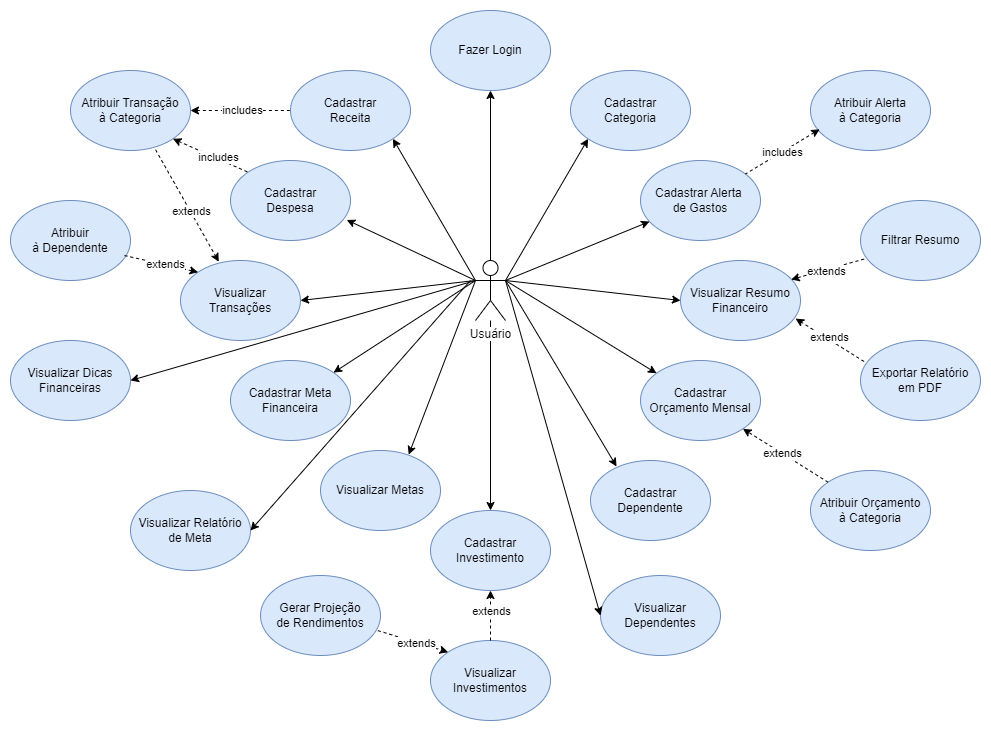

The diagram above was exported from draw.io. Its source (the exported page's mxGraphModel, read from the mxfile embedded in the PNG):
<mxGraphModel dx="2122" dy="1827" grid="1" gridSize="10" guides="1" tooltips="1" connect="1" arrows="1" fold="1" page="1" pageScale="1" pageWidth="827" pageHeight="1169" math="0" shadow="0">
  <root>
    <mxCell id="0" />
    <mxCell id="1" parent="0" />
    <mxCell id="9I5WZ3n3c2VylHTn23nX-39" style="edgeStyle=orthogonalEdgeStyle;rounded=0;orthogonalLoop=1;jettySize=auto;html=1;" parent="1" source="9I5WZ3n3c2VylHTn23nX-1" target="9I5WZ3n3c2VylHTn23nX-2" edge="1">
      <mxGeometry relative="1" as="geometry" />
    </mxCell>
    <mxCell id="9I5WZ3n3c2VylHTn23nX-40" style="edgeStyle=orthogonalEdgeStyle;rounded=0;orthogonalLoop=1;jettySize=auto;html=1;" parent="1" source="9I5WZ3n3c2VylHTn23nX-1" target="9I5WZ3n3c2VylHTn23nX-27" edge="1">
      <mxGeometry relative="1" as="geometry" />
    </mxCell>
    <mxCell id="9I5WZ3n3c2VylHTn23nX-1" value="&lt;span style=&quot;background-color: rgb(255, 255, 255);&quot;&gt;Usuário&lt;/span&gt;" style="shape=umlActor;verticalLabelPosition=bottom;verticalAlign=top;html=1;outlineConnect=0;" parent="1" vertex="1">
      <mxGeometry x="365" y="190" width="30" height="60" as="geometry" />
    </mxCell>
    <mxCell id="9I5WZ3n3c2VylHTn23nX-2" value="Fazer Login" style="ellipse;whiteSpace=wrap;html=1;fillColor=#dae8fc;strokeColor=#6c8ebf;" parent="1" vertex="1">
      <mxGeometry x="320" y="-60" width="120" height="80" as="geometry" />
    </mxCell>
    <mxCell id="9I5WZ3n3c2VylHTn23nX-4" value="Visualizar &lt;br&gt;Transações" style="ellipse;whiteSpace=wrap;html=1;fillColor=#dae8fc;strokeColor=#6c8ebf;" parent="1" vertex="1">
      <mxGeometry x="70" y="190" width="120" height="80" as="geometry" />
    </mxCell>
    <mxCell id="9I5WZ3n3c2VylHTn23nX-5" value="Cadastrar&lt;br&gt;Receita" style="ellipse;whiteSpace=wrap;html=1;fillColor=#dae8fc;strokeColor=#6c8ebf;" parent="1" vertex="1">
      <mxGeometry x="180" width="120" height="80" as="geometry" />
    </mxCell>
    <mxCell id="9I5WZ3n3c2VylHTn23nX-6" value="Cadastrar&lt;br&gt;Despesa" style="ellipse;whiteSpace=wrap;html=1;fillColor=#dae8fc;strokeColor=#6c8ebf;" parent="1" vertex="1">
      <mxGeometry x="120" y="90" width="120" height="80" as="geometry" />
    </mxCell>
    <mxCell id="9I5WZ3n3c2VylHTn23nX-7" value="Visualizar Dicas&lt;br&gt;Financeiras" style="ellipse;whiteSpace=wrap;html=1;fillColor=#dae8fc;strokeColor=#6c8ebf;" parent="1" vertex="1">
      <mxGeometry x="-100" y="270" width="120" height="80" as="geometry" />
    </mxCell>
    <mxCell id="9I5WZ3n3c2VylHTn23nX-9" value="Cadastrar Meta &lt;br&gt;Financeira" style="ellipse;whiteSpace=wrap;html=1;fillColor=#dae8fc;strokeColor=#6c8ebf;" parent="1" vertex="1">
      <mxGeometry x="120" y="290" width="120" height="80" as="geometry" />
    </mxCell>
    <mxCell id="9I5WZ3n3c2VylHTn23nX-10" value="Cadastrar Dependente" style="ellipse;whiteSpace=wrap;html=1;fillColor=#dae8fc;strokeColor=#6c8ebf;" parent="1" vertex="1">
      <mxGeometry x="480" y="390" width="120" height="80" as="geometry" />
    </mxCell>
    <mxCell id="9I5WZ3n3c2VylHTn23nX-11" value="Atribuir Transação&lt;br&gt;à Categoria" style="ellipse;whiteSpace=wrap;html=1;fillColor=#dae8fc;strokeColor=#6c8ebf;" parent="1" vertex="1">
      <mxGeometry x="-40" width="120" height="80" as="geometry" />
    </mxCell>
    <mxCell id="9I5WZ3n3c2VylHTn23nX-12" value="Cadastrar&lt;br&gt;Categoria" style="ellipse;whiteSpace=wrap;html=1;fillColor=#dae8fc;strokeColor=#6c8ebf;" parent="1" vertex="1">
      <mxGeometry x="460" width="120" height="80" as="geometry" />
    </mxCell>
    <mxCell id="9I5WZ3n3c2VylHTn23nX-13" value="Cadastrar Alerta&amp;nbsp;&lt;br&gt;de Gastos" style="ellipse;whiteSpace=wrap;html=1;fillColor=#dae8fc;strokeColor=#6c8ebf;" parent="1" vertex="1">
      <mxGeometry x="530" y="90" width="120" height="80" as="geometry" />
    </mxCell>
    <mxCell id="9I5WZ3n3c2VylHTn23nX-16" value="Visualizar Resumo&lt;br&gt;Financeiro" style="ellipse;whiteSpace=wrap;html=1;fillColor=#dae8fc;strokeColor=#6c8ebf;" parent="1" vertex="1">
      <mxGeometry x="570" y="190" width="120" height="80" as="geometry" />
    </mxCell>
    <mxCell id="9I5WZ3n3c2VylHTn23nX-17" value="Exportar Relatório&lt;br&gt;em PDF" style="ellipse;whiteSpace=wrap;html=1;fillColor=#dae8fc;strokeColor=#6c8ebf;" parent="1" vertex="1">
      <mxGeometry x="750" y="270" width="120" height="80" as="geometry" />
    </mxCell>
    <mxCell id="9I5WZ3n3c2VylHTn23nX-19" value="Filtrar Resumo" style="ellipse;whiteSpace=wrap;html=1;fillColor=#dae8fc;strokeColor=#6c8ebf;" parent="1" vertex="1">
      <mxGeometry x="750" y="130" width="120" height="80" as="geometry" />
    </mxCell>
    <mxCell id="9I5WZ3n3c2VylHTn23nX-20" value="Atribuir &lt;br&gt;à Dependente" style="ellipse;whiteSpace=wrap;html=1;fillColor=#dae8fc;strokeColor=#6c8ebf;" parent="1" vertex="1">
      <mxGeometry x="-100" y="130" width="120" height="80" as="geometry" />
    </mxCell>
    <mxCell id="9I5WZ3n3c2VylHTn23nX-21" value="Atribuir Alerta&lt;br&gt;à Categoria" style="ellipse;whiteSpace=wrap;html=1;fillColor=#dae8fc;strokeColor=#6c8ebf;" parent="1" vertex="1">
      <mxGeometry x="700" width="120" height="80" as="geometry" />
    </mxCell>
    <mxCell id="9I5WZ3n3c2VylHTn23nX-22" value="Atribuir Orçamento&lt;br&gt;à Categoria" style="ellipse;whiteSpace=wrap;html=1;fillColor=#dae8fc;strokeColor=#6c8ebf;" parent="1" vertex="1">
      <mxGeometry x="700" y="400" width="120" height="80" as="geometry" />
    </mxCell>
    <mxCell id="9I5WZ3n3c2VylHTn23nX-23" value="Cadastrar &lt;br&gt;Orçamento Mensal" style="ellipse;whiteSpace=wrap;html=1;fillColor=#dae8fc;strokeColor=#6c8ebf;" parent="1" vertex="1">
      <mxGeometry x="530" y="290" width="120" height="80" as="geometry" />
    </mxCell>
    <mxCell id="9I5WZ3n3c2VylHTn23nX-25" value="Visualizar Metas" style="ellipse;whiteSpace=wrap;html=1;fillColor=#dae8fc;strokeColor=#6c8ebf;" parent="1" vertex="1">
      <mxGeometry x="210" y="380" width="120" height="80" as="geometry" />
    </mxCell>
    <mxCell id="9I5WZ3n3c2VylHTn23nX-26" value="Visualizar Relatório&lt;br&gt;de Meta" style="ellipse;whiteSpace=wrap;html=1;fillColor=#dae8fc;strokeColor=#6c8ebf;" parent="1" vertex="1">
      <mxGeometry x="20" y="420" width="120" height="80" as="geometry" />
    </mxCell>
    <mxCell id="9I5WZ3n3c2VylHTn23nX-27" value="Cadastrar Investimento" style="ellipse;whiteSpace=wrap;html=1;fillColor=#dae8fc;strokeColor=#6c8ebf;" parent="1" vertex="1">
      <mxGeometry x="320" y="440" width="120" height="80" as="geometry" />
    </mxCell>
    <mxCell id="9I5WZ3n3c2VylHTn23nX-28" value="Visualizar Investimentos" style="ellipse;whiteSpace=wrap;html=1;fillColor=#dae8fc;strokeColor=#6c8ebf;" parent="1" vertex="1">
      <mxGeometry x="320" y="570" width="120" height="80" as="geometry" />
    </mxCell>
    <mxCell id="9I5WZ3n3c2VylHTn23nX-29" value="Gerar Projeção&lt;br&gt;de Rendimentos" style="ellipse;whiteSpace=wrap;html=1;fillColor=#dae8fc;strokeColor=#6c8ebf;" parent="1" vertex="1">
      <mxGeometry x="150" y="505" width="120" height="80" as="geometry" />
    </mxCell>
    <mxCell id="9I5WZ3n3c2VylHTn23nX-31" value="Visualizar Dependentes" style="ellipse;whiteSpace=wrap;html=1;fillColor=#dae8fc;strokeColor=#6c8ebf;" parent="1" vertex="1">
      <mxGeometry x="490" y="505" width="120" height="80" as="geometry" />
    </mxCell>
    <mxCell id="9I5WZ3n3c2VylHTn23nX-33" value="" style="endArrow=classic;html=1;rounded=0;exitX=0;exitY=0.3333333333333333;exitDx=0;exitDy=0;exitPerimeter=0;entryX=1;entryY=1;entryDx=0;entryDy=0;" parent="1" source="9I5WZ3n3c2VylHTn23nX-1" target="9I5WZ3n3c2VylHTn23nX-5" edge="1">
      <mxGeometry width="50" height="50" relative="1" as="geometry">
        <mxPoint x="390" y="300" as="sourcePoint" />
        <mxPoint x="440" y="250" as="targetPoint" />
      </mxGeometry>
    </mxCell>
    <mxCell id="9I5WZ3n3c2VylHTn23nX-34" value="" style="endArrow=classic;html=1;rounded=0;exitX=0;exitY=0.3333333333333333;exitDx=0;exitDy=0;exitPerimeter=0;entryX=0.969;entryY=0.743;entryDx=0;entryDy=0;entryPerimeter=0;" parent="1" source="9I5WZ3n3c2VylHTn23nX-1" target="9I5WZ3n3c2VylHTn23nX-6" edge="1">
      <mxGeometry width="50" height="50" relative="1" as="geometry">
        <mxPoint x="375" y="220" as="sourcePoint" />
        <mxPoint x="292" y="78" as="targetPoint" />
      </mxGeometry>
    </mxCell>
    <mxCell id="9I5WZ3n3c2VylHTn23nX-35" value="" style="endArrow=classic;html=1;rounded=0;entryX=1;entryY=0.5;entryDx=0;entryDy=0;exitX=0;exitY=0.3333333333333333;exitDx=0;exitDy=0;exitPerimeter=0;" parent="1" source="9I5WZ3n3c2VylHTn23nX-1" target="9I5WZ3n3c2VylHTn23nX-4" edge="1">
      <mxGeometry width="50" height="50" relative="1" as="geometry">
        <mxPoint x="360" y="210" as="sourcePoint" />
        <mxPoint x="302" y="88" as="targetPoint" />
      </mxGeometry>
    </mxCell>
    <mxCell id="9I5WZ3n3c2VylHTn23nX-37" value="" style="endArrow=classic;html=1;rounded=0;exitX=0;exitY=0.3333333333333333;exitDx=0;exitDy=0;exitPerimeter=0;" parent="1" source="9I5WZ3n3c2VylHTn23nX-1" target="9I5WZ3n3c2VylHTn23nX-9" edge="1">
      <mxGeometry width="50" height="50" relative="1" as="geometry">
        <mxPoint x="395" y="240" as="sourcePoint" />
        <mxPoint x="312" y="98" as="targetPoint" />
      </mxGeometry>
    </mxCell>
    <mxCell id="9I5WZ3n3c2VylHTn23nX-38" value="" style="endArrow=classic;html=1;rounded=0;exitX=0;exitY=0.3333333333333333;exitDx=0;exitDy=0;exitPerimeter=0;entryX=0.735;entryY=0.051;entryDx=0;entryDy=0;entryPerimeter=0;" parent="1" source="9I5WZ3n3c2VylHTn23nX-1" target="9I5WZ3n3c2VylHTn23nX-25" edge="1">
      <mxGeometry width="50" height="50" relative="1" as="geometry">
        <mxPoint x="405" y="250" as="sourcePoint" />
        <mxPoint x="322" y="108" as="targetPoint" />
      </mxGeometry>
    </mxCell>
    <mxCell id="9I5WZ3n3c2VylHTn23nX-42" value="" style="endArrow=classic;html=1;rounded=0;exitX=1;exitY=0.3333333333333333;exitDx=0;exitDy=0;exitPerimeter=0;entryX=0.217;entryY=0.074;entryDx=0;entryDy=0;entryPerimeter=0;" parent="1" source="9I5WZ3n3c2VylHTn23nX-1" target="9I5WZ3n3c2VylHTn23nX-10" edge="1">
      <mxGeometry width="50" height="50" relative="1" as="geometry">
        <mxPoint x="415" y="260" as="sourcePoint" />
        <mxPoint x="332" y="118" as="targetPoint" />
      </mxGeometry>
    </mxCell>
    <mxCell id="9I5WZ3n3c2VylHTn23nX-43" value="" style="endArrow=classic;html=1;rounded=0;exitX=1;exitY=0.3333333333333333;exitDx=0;exitDy=0;exitPerimeter=0;" parent="1" source="9I5WZ3n3c2VylHTn23nX-1" target="9I5WZ3n3c2VylHTn23nX-23" edge="1">
      <mxGeometry width="50" height="50" relative="1" as="geometry">
        <mxPoint x="450" y="160" as="sourcePoint" />
        <mxPoint x="342" y="128" as="targetPoint" />
      </mxGeometry>
    </mxCell>
    <mxCell id="9I5WZ3n3c2VylHTn23nX-44" value="" style="endArrow=classic;html=1;rounded=0;exitX=1;exitY=0.3333333333333333;exitDx=0;exitDy=0;exitPerimeter=0;entryX=0;entryY=0.5;entryDx=0;entryDy=0;" parent="1" source="9I5WZ3n3c2VylHTn23nX-1" target="9I5WZ3n3c2VylHTn23nX-16" edge="1">
      <mxGeometry width="50" height="50" relative="1" as="geometry">
        <mxPoint x="435" y="280" as="sourcePoint" />
        <mxPoint x="352" y="138" as="targetPoint" />
      </mxGeometry>
    </mxCell>
    <mxCell id="9I5WZ3n3c2VylHTn23nX-45" value="" style="endArrow=classic;html=1;rounded=0;exitX=1;exitY=0.3333333333333333;exitDx=0;exitDy=0;exitPerimeter=0;" parent="1" source="9I5WZ3n3c2VylHTn23nX-1" target="9I5WZ3n3c2VylHTn23nX-13" edge="1">
      <mxGeometry width="50" height="50" relative="1" as="geometry">
        <mxPoint x="445" y="290" as="sourcePoint" />
        <mxPoint x="362" y="148" as="targetPoint" />
      </mxGeometry>
    </mxCell>
    <mxCell id="9I5WZ3n3c2VylHTn23nX-46" value="" style="endArrow=classic;html=1;rounded=0;exitX=1;exitY=0.3333333333333333;exitDx=0;exitDy=0;exitPerimeter=0;entryX=0;entryY=1;entryDx=0;entryDy=0;" parent="1" source="9I5WZ3n3c2VylHTn23nX-1" target="9I5WZ3n3c2VylHTn23nX-12" edge="1">
      <mxGeometry width="50" height="50" relative="1" as="geometry">
        <mxPoint x="455" y="300" as="sourcePoint" />
        <mxPoint x="372" y="158" as="targetPoint" />
      </mxGeometry>
    </mxCell>
    <mxCell id="9I5WZ3n3c2VylHTn23nX-48" value="" style="endArrow=classic;dashed=1;html=1;rounded=0;startArrow=none;startFill=0;entryX=0;entryY=0;entryDx=0;entryDy=0;exitX=0.978;exitY=0.689;exitDx=0;exitDy=0;exitPerimeter=0;endFill=1;" parent="1" source="9I5WZ3n3c2VylHTn23nX-29" target="9I5WZ3n3c2VylHTn23nX-28" edge="1">
      <mxGeometry width="50" height="50" relative="1" as="geometry">
        <mxPoint x="390" y="380" as="sourcePoint" />
        <mxPoint x="440" y="330" as="targetPoint" />
      </mxGeometry>
    </mxCell>
    <mxCell id="9I5WZ3n3c2VylHTn23nX-51" value="extends" style="edgeLabel;html=1;align=center;verticalAlign=middle;resizable=0;points=[];" parent="9I5WZ3n3c2VylHTn23nX-48" connectable="0" vertex="1">
      <mxGeometry x="0.4195" y="-3" relative="1" as="geometry">
        <mxPoint x="-11" y="-6" as="offset" />
      </mxGeometry>
    </mxCell>
    <mxCell id="9I5WZ3n3c2VylHTn23nX-49" value="" style="endArrow=classic;dashed=1;html=1;rounded=0;startArrow=none;startFill=0;entryX=0.5;entryY=1;entryDx=0;entryDy=0;endFill=1;" parent="1" source="9I5WZ3n3c2VylHTn23nX-28" target="9I5WZ3n3c2VylHTn23nX-27" edge="1">
      <mxGeometry width="50" height="50" relative="1" as="geometry">
        <mxPoint x="400" y="390" as="sourcePoint" />
        <mxPoint x="450" y="340" as="targetPoint" />
      </mxGeometry>
    </mxCell>
    <mxCell id="9I5WZ3n3c2VylHTn23nX-50" value="extends" style="edgeLabel;html=1;align=center;verticalAlign=middle;resizable=0;points=[];" parent="9I5WZ3n3c2VylHTn23nX-49" connectable="0" vertex="1">
      <mxGeometry x="0.5067" y="1" relative="1" as="geometry">
        <mxPoint x="1" y="8" as="offset" />
      </mxGeometry>
    </mxCell>
    <mxCell id="9I5WZ3n3c2VylHTn23nX-56" value="" style="endArrow=classic;dashed=1;html=1;rounded=0;startArrow=none;startFill=0;entryX=0.319;entryY=0.015;entryDx=0;entryDy=0;exitX=0.709;exitY=0.99;exitDx=0;exitDy=0;exitPerimeter=0;entryPerimeter=0;endFill=1;" parent="1" source="9I5WZ3n3c2VylHTn23nX-11" target="9I5WZ3n3c2VylHTn23nX-4" edge="1">
      <mxGeometry width="50" height="50" relative="1" as="geometry">
        <mxPoint x="410" y="600" as="sourcePoint" />
        <mxPoint x="410" y="550" as="targetPoint" />
      </mxGeometry>
    </mxCell>
    <mxCell id="9I5WZ3n3c2VylHTn23nX-57" value="extends" style="edgeLabel;html=1;align=center;verticalAlign=middle;resizable=0;points=[];" parent="9I5WZ3n3c2VylHTn23nX-56" connectable="0" vertex="1">
      <mxGeometry x="0.5067" y="1" relative="1" as="geometry">
        <mxPoint x="-13" y="-23" as="offset" />
      </mxGeometry>
    </mxCell>
    <mxCell id="9I5WZ3n3c2VylHTn23nX-58" value="" style="endArrow=none;dashed=1;html=1;rounded=0;startArrow=classic;startFill=1;exitX=0.076;exitY=0.735;exitDx=0;exitDy=0;exitPerimeter=0;" parent="1" source="9I5WZ3n3c2VylHTn23nX-21" target="9I5WZ3n3c2VylHTn23nX-13" edge="1">
      <mxGeometry width="50" height="50" relative="1" as="geometry">
        <mxPoint x="26" y="168" as="sourcePoint" />
        <mxPoint x="130" y="140" as="targetPoint" />
      </mxGeometry>
    </mxCell>
    <mxCell id="9I5WZ3n3c2VylHTn23nX-59" value="includes" style="edgeLabel;html=1;align=center;verticalAlign=middle;resizable=0;points=[];" parent="9I5WZ3n3c2VylHTn23nX-58" connectable="0" vertex="1">
      <mxGeometry x="0.5067" y="1" relative="1" as="geometry">
        <mxPoint x="17" y="-12" as="offset" />
      </mxGeometry>
    </mxCell>
    <mxCell id="9I5WZ3n3c2VylHTn23nX-60" value="" style="endArrow=classic;dashed=1;html=1;rounded=0;startArrow=none;startFill=0;entryX=0;entryY=0;entryDx=0;entryDy=0;exitX=0.95;exitY=0.688;exitDx=0;exitDy=0;exitPerimeter=0;endFill=1;" parent="1" source="9I5WZ3n3c2VylHTn23nX-20" target="9I5WZ3n3c2VylHTn23nX-4" edge="1">
      <mxGeometry width="50" height="50" relative="1" as="geometry">
        <mxPoint x="36" y="178" as="sourcePoint" />
        <mxPoint x="140" y="150" as="targetPoint" />
      </mxGeometry>
    </mxCell>
    <mxCell id="9I5WZ3n3c2VylHTn23nX-61" value="extends" style="edgeLabel;html=1;align=center;verticalAlign=middle;resizable=0;points=[];" parent="9I5WZ3n3c2VylHTn23nX-60" connectable="0" vertex="1">
      <mxGeometry x="0.5067" y="1" relative="1" as="geometry">
        <mxPoint x="-15" y="-3" as="offset" />
      </mxGeometry>
    </mxCell>
    <mxCell id="9I5WZ3n3c2VylHTn23nX-62" value="" style="endArrow=classic;dashed=1;html=1;rounded=0;startArrow=none;startFill=0;entryX=0.922;entryY=0.238;entryDx=0;entryDy=0;exitX=0.03;exitY=0.732;exitDx=0;exitDy=0;exitPerimeter=0;entryPerimeter=0;endFill=1;" parent="1" source="9I5WZ3n3c2VylHTn23nX-19" target="9I5WZ3n3c2VylHTn23nX-16" edge="1">
      <mxGeometry width="50" height="50" relative="1" as="geometry">
        <mxPoint x="46" y="188" as="sourcePoint" />
        <mxPoint x="150" y="160" as="targetPoint" />
      </mxGeometry>
    </mxCell>
    <mxCell id="9I5WZ3n3c2VylHTn23nX-63" value="extends" style="edgeLabel;html=1;align=center;verticalAlign=middle;resizable=0;points=[];" parent="9I5WZ3n3c2VylHTn23nX-62" connectable="0" vertex="1">
      <mxGeometry x="0.5067" y="1" relative="1" as="geometry">
        <mxPoint x="17" y="-5" as="offset" />
      </mxGeometry>
    </mxCell>
    <mxCell id="9I5WZ3n3c2VylHTn23nX-64" value="" style="endArrow=classic;dashed=1;html=1;rounded=0;startArrow=none;startFill=0;entryX=0.959;entryY=0.726;entryDx=0;entryDy=0;exitX=0.03;exitY=0.263;exitDx=0;exitDy=0;exitPerimeter=0;entryPerimeter=0;endFill=1;" parent="1" source="9I5WZ3n3c2VylHTn23nX-17" target="9I5WZ3n3c2VylHTn23nX-16" edge="1">
      <mxGeometry width="50" height="50" relative="1" as="geometry">
        <mxPoint x="764" y="199" as="sourcePoint" />
        <mxPoint x="691" y="219" as="targetPoint" />
      </mxGeometry>
    </mxCell>
    <mxCell id="9I5WZ3n3c2VylHTn23nX-65" value="extends" style="edgeLabel;html=1;align=center;verticalAlign=middle;resizable=0;points=[];" parent="9I5WZ3n3c2VylHTn23nX-64" connectable="0" vertex="1">
      <mxGeometry x="0.5067" y="1" relative="1" as="geometry">
        <mxPoint x="17" y="7" as="offset" />
      </mxGeometry>
    </mxCell>
    <mxCell id="9I5WZ3n3c2VylHTn23nX-68" value="" style="endArrow=classic;dashed=1;html=1;rounded=0;startArrow=none;startFill=0;entryX=1;entryY=1;entryDx=0;entryDy=0;exitX=0;exitY=0;exitDx=0;exitDy=0;endFill=1;" parent="1" source="9I5WZ3n3c2VylHTn23nX-22" target="9I5WZ3n3c2VylHTn23nX-23" edge="1">
      <mxGeometry width="50" height="50" relative="1" as="geometry">
        <mxPoint x="764" y="291" as="sourcePoint" />
        <mxPoint x="695" y="258" as="targetPoint" />
      </mxGeometry>
    </mxCell>
    <mxCell id="9I5WZ3n3c2VylHTn23nX-69" value="extends" style="edgeLabel;html=1;align=center;verticalAlign=middle;resizable=0;points=[];" parent="9I5WZ3n3c2VylHTn23nX-68" connectable="0" vertex="1">
      <mxGeometry x="0.5067" y="1" relative="1" as="geometry">
        <mxPoint x="19" y="10" as="offset" />
      </mxGeometry>
    </mxCell>
    <mxCell id="9I5WZ3n3c2VylHTn23nX-70" value="" style="endArrow=classic;html=1;rounded=0;entryX=1;entryY=0.5;entryDx=0;entryDy=0;exitX=0;exitY=0.3333333333333333;exitDx=0;exitDy=0;exitPerimeter=0;" parent="1" source="9I5WZ3n3c2VylHTn23nX-1" target="9I5WZ3n3c2VylHTn23nX-7" edge="1">
      <mxGeometry width="50" height="50" relative="1" as="geometry">
        <mxPoint x="375" y="220" as="sourcePoint" />
        <mxPoint x="200" y="240" as="targetPoint" />
      </mxGeometry>
    </mxCell>
    <mxCell id="9I5WZ3n3c2VylHTn23nX-71" value="" style="endArrow=none;dashed=1;html=1;rounded=0;startArrow=classic;startFill=1;exitX=1;exitY=1;exitDx=0;exitDy=0;entryX=0;entryY=0;entryDx=0;entryDy=0;" parent="1" source="9I5WZ3n3c2VylHTn23nX-11" target="9I5WZ3n3c2VylHTn23nX-6" edge="1">
      <mxGeometry width="50" height="50" relative="1" as="geometry">
        <mxPoint x="719" y="69" as="sourcePoint" />
        <mxPoint x="645" y="113" as="targetPoint" />
      </mxGeometry>
    </mxCell>
    <mxCell id="9I5WZ3n3c2VylHTn23nX-72" value="includes" style="edgeLabel;html=1;align=center;verticalAlign=middle;resizable=0;points=[];" parent="9I5WZ3n3c2VylHTn23nX-71" connectable="0" vertex="1">
      <mxGeometry x="0.5067" y="1" relative="1" as="geometry">
        <mxPoint x="-13" y="-6" as="offset" />
      </mxGeometry>
    </mxCell>
    <mxCell id="9I5WZ3n3c2VylHTn23nX-73" value="" style="endArrow=none;dashed=1;html=1;rounded=0;startArrow=classic;startFill=1;exitX=1;exitY=0.5;exitDx=0;exitDy=0;entryX=0;entryY=0.5;entryDx=0;entryDy=0;" parent="1" source="9I5WZ3n3c2VylHTn23nX-11" target="9I5WZ3n3c2VylHTn23nX-5" edge="1">
      <mxGeometry width="50" height="50" relative="1" as="geometry">
        <mxPoint x="72" y="78" as="sourcePoint" />
        <mxPoint x="148" y="112" as="targetPoint" />
      </mxGeometry>
    </mxCell>
    <mxCell id="9I5WZ3n3c2VylHTn23nX-74" value="includes" style="edgeLabel;html=1;align=center;verticalAlign=middle;resizable=0;points=[];" parent="9I5WZ3n3c2VylHTn23nX-73" connectable="0" vertex="1">
      <mxGeometry x="0.5067" y="1" relative="1" as="geometry">
        <mxPoint x="-24" as="offset" />
      </mxGeometry>
    </mxCell>
    <mxCell id="ew_9magYRb1_VDWJxKk_-1" value="" style="endArrow=classic;html=1;rounded=0;entryX=1;entryY=0.5;entryDx=0;entryDy=0;" edge="1" parent="1" target="9I5WZ3n3c2VylHTn23nX-26">
      <mxGeometry width="50" height="50" relative="1" as="geometry">
        <mxPoint x="360" y="210" as="sourcePoint" />
        <mxPoint x="200" y="240" as="targetPoint" />
      </mxGeometry>
    </mxCell>
    <mxCell id="ew_9magYRb1_VDWJxKk_-3" value="" style="endArrow=classic;html=1;rounded=0;exitX=1;exitY=0.3333333333333333;exitDx=0;exitDy=0;exitPerimeter=0;entryX=0;entryY=0.5;entryDx=0;entryDy=0;" edge="1" parent="1" source="9I5WZ3n3c2VylHTn23nX-1" target="9I5WZ3n3c2VylHTn23nX-31">
      <mxGeometry width="50" height="50" relative="1" as="geometry">
        <mxPoint x="405" y="220" as="sourcePoint" />
        <mxPoint x="516" y="406" as="targetPoint" />
      </mxGeometry>
    </mxCell>
  </root>
</mxGraphModel>